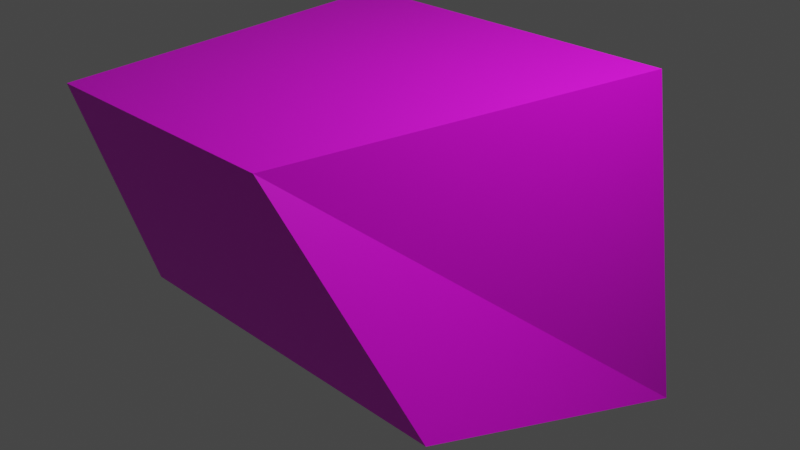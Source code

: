 # Source: stone.blend  (saved by Blender 2.82.7; exported with 4.5.12 LTS)
import bpy
from mathutils import Matrix  # noqa: F401  (used for matrix-valued properties, if any)

bpy.ops.wm.read_factory_settings(use_empty=True)
scene = bpy.context.scene
scene.name = 'Scene'

# ---- collections
col_collection = bpy.data.collections.new('Collection'); scene.collection.children.link(col_collection)

# ---- images (referenced by path relative to the original .blend; pixels are not part of the script)
import os
ASSET_DIR = os.environ.get("B2B_ASSET_DIR", "")  # directory of the original .blend (textures are referenced by path, not embedded)
HERE = os.path.dirname(os.path.abspath(__file__))  # packed textures are extracted next to this script under _unpacked/

def load_image(name, relpath, width, height, colorspace="sRGB"):
    """Load a texture the original file referenced (path relative to the .blend, or extracted next to this script)."""
    p = next((c for c in (os.path.join(HERE, relpath), os.path.join(ASSET_DIR, relpath)) if relpath and os.path.exists(c)), "")
    if p:
        img = bpy.data.images.load(p, check_existing=True)
        img.name = name
    else:  # same state as the original file: an image datablock whose file is absent (Cycles renders it pink)
        img = bpy.data.images.new(name, width, height)
        img.source = "FILE"
        img.filepath = "//" + (relpath or name)
    img.colorspace_settings.name = colorspace
    return img
img_1655810645_52_celes_club_p_tekstura_uglya_krasivo_64_jpg = load_image('1655810645_52-celes-club-p-tekstura-uglya-krasivo-64.jpg', '1655810645_52-celes-club-p-tekstura-uglya-krasivo-64.jpg', 1024, 1024, 'sRGB')

# ---- materials (node trees are filled in below, after node groups)
mat_material_003 = bpy.data.materials.new('Material.003')
mat_material_003.use_transparent_shadow = False

# ---- material node trees
mat_material_003.use_nodes = True; mat_material_003.node_tree.nodes.clear()
_N = mat_material_003.node_tree.nodes; _L = mat_material_003.node_tree.links
n0 = _N.new('ShaderNodeOutputMaterial'); n0.name = 'Material Output'; n0.location = (300, 300)
n1 = _N.new('ShaderNodeBsdfPrincipled'); n1.name = 'Principled BSDF'; n1.location = (10, 300)
n1.distribution = 'GGX'
n1.subsurface_method = 'BURLEY'
n1.inputs[3].default_value = 1.45
n1.inputs[27].default_value = (0.0, 0.0, 0.0, 1.0)
n1.inputs[28].default_value = 1.0
n2 = _N.new('ShaderNodeTexImage'); n2.name = 'Image Texture'; n2.location = (-180, 280)
n2.image = img_1655810645_52_celes_club_p_tekstura_uglya_krasivo_64_jpg
_L.new(n1.outputs[0], n0.inputs[0])
_L.new(n2.outputs[0], n1.inputs[0])
n0.is_active_output = True

# ---- world
world_world = bpy.data.worlds.new('World'); scene.world = world_world
world_world.use_nodes = True; world_world.node_tree.nodes.clear()
_N = world_world.node_tree.nodes; _L = world_world.node_tree.links
n0 = _N.new('ShaderNodeOutputWorld'); n0.name = 'World Output'; n0.location = (300, 300)
n1 = _N.new('ShaderNodeBackground'); n1.name = 'Background'; n1.location = (10, 300)
n1.inputs[0].default_value = (0.05088, 0.05088, 0.05088, 1.0)
_L.new(n1.outputs[0], n0.inputs[0])
n0.is_active_output = True
world_world.color = (0.05088, 0.05088, 0.05088)
world_world.use_sun_shadow = False
world_world.sun_shadow_jitter_overblur = 0.0

# ---- cameras
cam_camera = bpy.data.cameras.new('Camera')
cam_camera.clip_end = 100.0
cam_camera.ortho_scale = 7.314

# ---- lights
light_light = bpy.data.lights.new('Light', 'POINT')
light_light.transmission_factor = 0.0
light_light.energy = 1000.0
light_light.shadow_soft_size = 0.1
light_light.shadow_maximum_resolution = 0.006
light_light.use_absolute_resolution = True

# ---- meshes
me_cube = bpy.data.meshes.new('Cube')
me_cube.from_pydata([(0.9341, 0.6736, 0.771), (1.023, 1.023, -1.022), (0.6204, -1.339, 0.872), (0.967, -0.7581, -0.2814), (-0.9516, 0.6702, 0.7715), (-1.023, 1.023, -1.022), (-0.6188, -1.341, 0.87), (-0.9292, -0.7578, -0.2842)], [], [(0, 4, 6, 2), (3, 2, 6, 7), (7, 6, 4, 5), (5, 1, 3, 7), (1, 0, 2, 3), (5, 4, 0, 1)])
_uv = me_cube.uv_layers.new(name='UVMap')
_uv.uv.foreach_set('vector', [0.625, 0.5, 0.875, 0.5, 0.875, 0.75, 0.625, 0.75, 0.375, 0.75, 0.625, 0.75, 0.625, 1.0, 0.375, 1.0, 0.375, 0.0, 0.625, 0.0, 0.625, 0.25, 0.375, 0.25, 0.125, 0.5, 0.375, 0.5, 0.375, 0.75, 0.125, 0.75, 0.375, 0.5, 0.625, 0.5, 0.625, 0.75, 0.375, 0.75, 0.375, 0.25, 0.625, 0.25, 0.625, 0.5, 0.375, 0.5])
me_cube.materials.append(None)
me_cube.use_remesh_preserve_volume = False
me_cube.use_remesh_preserve_attributes = False
me_cube.use_mirror_vertex_groups = False
me_cube.update()

# ---- objects
ob_cube = bpy.data.objects.new('Cube', me_cube)
ob_light = bpy.data.objects.new('Light', light_light)
ob_camera = bpy.data.objects.new('Camera', cam_camera)

# ---- transforms, parenting, visibility, modifiers, constraints
ob_cube.location = (0.0, 0.0, 0.0)
ob_cube.scale = (1.581, 1.581, 1.581)
ob_cube.lock_rotations_4d = False
ob_cube.empty_display_type = 'ARROWS'
ob_cube.lineart.crease_threshold = 0.0
ob_cube.material_slots[0].link = 'OBJECT'; ob_cube.material_slots[0].material = mat_material_003
_m = ob_cube.modifiers.new('Displace', 'DISPLACE')
ob_light.location = (4.076, 1.005, 5.904)
ob_light.rotation_euler = (0.6503, 0.05522, 1.866)
ob_light.lock_rotations_4d = False
ob_light.empty_display_type = 'ARROWS'
ob_light.color = (0.0, 0.0, 0.0, 0.0)
ob_light.lineart.crease_threshold = 0.0
ob_camera.location = (7.359, -6.926, 4.958)
ob_camera.rotation_euler = (1.109, 0.0, 0.8149)
ob_camera.lock_rotations_4d = False
ob_camera.empty_display_type = 'ARROWS'
ob_camera.color = (0.0, 0.0, 0.0, 0.0)
ob_camera.display_type = 'WIRE'
ob_camera.lineart.crease_threshold = 0.0

# ---- collection membership
col_collection.objects.link(ob_cube)
col_collection.objects.link(ob_light)
col_collection.objects.link(ob_camera)

# ---- scene / render settings (as saved in the file)
scene.camera = ob_camera
scene.frame_start = 1; scene.frame_end = 250; scene.frame_set(1)
scene.render.engine = 'BLENDER_EEVEE_NEXT'
scene.cycles.use_denoising = False
scene.cycles.samples = 128
scene.cycles.sampling_pattern = 'TABULATED_SOBOL'
scene.cycles.use_adaptive_sampling = False
scene.cycles.use_light_tree = False
scene.view_settings.view_transform = 'Filmic'
bpy.context.view_layer.update()
